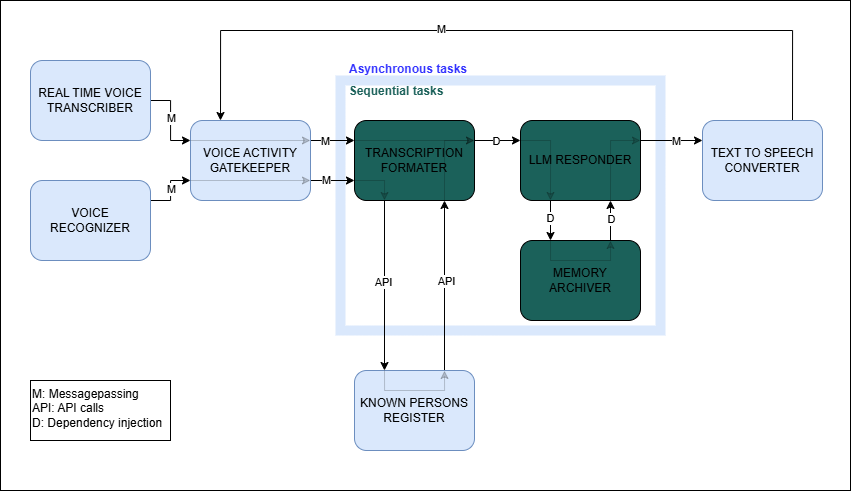

The diagram above was exported from draw.io. Its source (the exported page's mxGraphModel, read from the mxfile embedded in the PNG):
<mxGraphModel dx="1075" dy="654" grid="1" gridSize="10" guides="1" tooltips="1" connect="1" arrows="1" fold="1" page="1" pageScale="1" pageWidth="827" pageHeight="1169" math="0" shadow="0">
  <root>
    <mxCell id="0" />
    <mxCell id="1" parent="0" />
    <mxCell id="L15-xLNuoFq5Gsld-HWc-32" value="" style="rounded=0;whiteSpace=wrap;html=1;" vertex="1" parent="1">
      <mxGeometry y="360" width="850" height="490" as="geometry" />
    </mxCell>
    <mxCell id="L15-xLNuoFq5Gsld-HWc-9" value="" style="rounded=0;whiteSpace=wrap;html=1;fillColor=none;strokeWidth=10;strokeColor=#dae8fc;perimeterSpacing=6;" vertex="1" parent="1">
      <mxGeometry x="340" y="440" width="320" height="250" as="geometry" />
    </mxCell>
    <mxCell id="da4CTe-rHRnMK6unnX9M-18" style="edgeStyle=orthogonalEdgeStyle;rounded=0;orthogonalLoop=1;jettySize=auto;html=1;exitX=1;exitY=0.5;exitDx=0;exitDy=0;entryX=0;entryY=0.25;entryDx=0;entryDy=0;" parent="1" source="da4CTe-rHRnMK6unnX9M-5" target="da4CTe-rHRnMK6unnX9M-10" edge="1">
      <mxGeometry relative="1" as="geometry" />
    </mxCell>
    <mxCell id="L15-xLNuoFq5Gsld-HWc-13" value="M" style="edgeLabel;html=1;align=center;verticalAlign=middle;resizable=0;points=[];" vertex="1" connectable="0" parent="da4CTe-rHRnMK6unnX9M-18">
      <mxGeometry x="-0.0906" y="3" relative="1" as="geometry">
        <mxPoint x="-3" as="offset" />
      </mxGeometry>
    </mxCell>
    <mxCell id="da4CTe-rHRnMK6unnX9M-5" value="REAL TIME VOICE TRANSCRIBER" style="rounded=1;whiteSpace=wrap;html=1;fillColor=#dae8fc;strokeColor=#6c8ebf;" parent="1" vertex="1">
      <mxGeometry x="30" y="420" width="120" height="80" as="geometry" />
    </mxCell>
    <mxCell id="da4CTe-rHRnMK6unnX9M-19" style="edgeStyle=orthogonalEdgeStyle;rounded=0;orthogonalLoop=1;jettySize=auto;html=1;exitX=1;exitY=0.25;exitDx=0;exitDy=0;entryX=0;entryY=0.75;entryDx=0;entryDy=0;" parent="1" source="da4CTe-rHRnMK6unnX9M-6" target="da4CTe-rHRnMK6unnX9M-10" edge="1">
      <mxGeometry relative="1" as="geometry" />
    </mxCell>
    <mxCell id="L15-xLNuoFq5Gsld-HWc-14" value="&lt;div&gt;M&lt;/div&gt;" style="edgeLabel;html=1;align=center;verticalAlign=middle;resizable=0;points=[];" vertex="1" connectable="0" parent="da4CTe-rHRnMK6unnX9M-19">
      <mxGeometry x="0.6222" y="-5" relative="1" as="geometry">
        <mxPoint x="-9" y="3" as="offset" />
      </mxGeometry>
    </mxCell>
    <mxCell id="da4CTe-rHRnMK6unnX9M-6" value="VOICE RECOGNIZER" style="rounded=1;whiteSpace=wrap;html=1;fillColor=#dae8fc;strokeColor=#6c8ebf;" parent="1" vertex="1">
      <mxGeometry x="30" y="540" width="120" height="80" as="geometry" />
    </mxCell>
    <mxCell id="da4CTe-rHRnMK6unnX9M-34" style="edgeStyle=orthogonalEdgeStyle;rounded=0;orthogonalLoop=1;jettySize=auto;html=1;exitX=0.25;exitY=1;exitDx=0;exitDy=0;entryX=0.25;entryY=0;entryDx=0;entryDy=0;" parent="1" source="da4CTe-rHRnMK6unnX9M-9" target="da4CTe-rHRnMK6unnX9M-16" edge="1">
      <mxGeometry relative="1" as="geometry" />
    </mxCell>
    <mxCell id="L15-xLNuoFq5Gsld-HWc-21" value="D" style="edgeLabel;html=1;align=center;verticalAlign=middle;resizable=0;points=[];" vertex="1" connectable="0" parent="da4CTe-rHRnMK6unnX9M-34">
      <mxGeometry x="-0.1522" y="2" relative="1" as="geometry">
        <mxPoint x="-3" as="offset" />
      </mxGeometry>
    </mxCell>
    <mxCell id="da4CTe-rHRnMK6unnX9M-38" style="edgeStyle=orthogonalEdgeStyle;rounded=0;orthogonalLoop=1;jettySize=auto;html=1;exitX=1;exitY=0.25;exitDx=0;exitDy=0;entryX=0;entryY=0.25;entryDx=0;entryDy=0;" parent="1" source="da4CTe-rHRnMK6unnX9M-9" target="da4CTe-rHRnMK6unnX9M-17" edge="1">
      <mxGeometry relative="1" as="geometry" />
    </mxCell>
    <mxCell id="L15-xLNuoFq5Gsld-HWc-23" value="M" style="edgeLabel;html=1;align=center;verticalAlign=middle;resizable=0;points=[];" vertex="1" connectable="0" parent="da4CTe-rHRnMK6unnX9M-38">
      <mxGeometry x="0.1351" relative="1" as="geometry">
        <mxPoint as="offset" />
      </mxGeometry>
    </mxCell>
    <mxCell id="da4CTe-rHRnMK6unnX9M-9" value="LLM RESPONDER" style="rounded=1;whiteSpace=wrap;html=1;fillColor=#1b615a;" parent="1" vertex="1">
      <mxGeometry x="520" y="480" width="120" height="80" as="geometry" />
    </mxCell>
    <mxCell id="da4CTe-rHRnMK6unnX9M-22" style="edgeStyle=orthogonalEdgeStyle;rounded=0;orthogonalLoop=1;jettySize=auto;html=1;exitX=1;exitY=0.25;exitDx=0;exitDy=0;entryX=0;entryY=0.25;entryDx=0;entryDy=0;" parent="1" source="da4CTe-rHRnMK6unnX9M-10" target="da4CTe-rHRnMK6unnX9M-15" edge="1">
      <mxGeometry relative="1" as="geometry" />
    </mxCell>
    <mxCell id="L15-xLNuoFq5Gsld-HWc-15" value="M" style="edgeLabel;html=1;align=center;verticalAlign=middle;resizable=0;points=[];" vertex="1" connectable="0" parent="da4CTe-rHRnMK6unnX9M-22">
      <mxGeometry x="-0.3689" relative="1" as="geometry">
        <mxPoint as="offset" />
      </mxGeometry>
    </mxCell>
    <mxCell id="da4CTe-rHRnMK6unnX9M-23" style="edgeStyle=orthogonalEdgeStyle;rounded=0;orthogonalLoop=1;jettySize=auto;html=1;exitX=1;exitY=0.75;exitDx=0;exitDy=0;entryX=0;entryY=0.75;entryDx=0;entryDy=0;" parent="1" source="da4CTe-rHRnMK6unnX9M-10" target="da4CTe-rHRnMK6unnX9M-15" edge="1">
      <mxGeometry relative="1" as="geometry" />
    </mxCell>
    <mxCell id="L15-xLNuoFq5Gsld-HWc-16" value="M" style="edgeLabel;html=1;align=center;verticalAlign=middle;resizable=0;points=[];" vertex="1" connectable="0" parent="da4CTe-rHRnMK6unnX9M-23">
      <mxGeometry x="-0.3162" y="2" relative="1" as="geometry">
        <mxPoint y="1" as="offset" />
      </mxGeometry>
    </mxCell>
    <mxCell id="da4CTe-rHRnMK6unnX9M-10" value="VOICE ACTIVITY&lt;div&gt;GATEKEEPER&lt;/div&gt;" style="rounded=1;whiteSpace=wrap;html=1;fillColor=#dae8fc;strokeColor=#6c8ebf;" parent="1" vertex="1">
      <mxGeometry x="190" y="480" width="120" height="80" as="geometry" />
    </mxCell>
    <mxCell id="da4CTe-rHRnMK6unnX9M-26" style="edgeStyle=orthogonalEdgeStyle;rounded=0;orthogonalLoop=1;jettySize=auto;html=1;exitX=0.75;exitY=0;exitDx=0;exitDy=0;entryX=0.75;entryY=1;entryDx=0;entryDy=0;" parent="1" source="da4CTe-rHRnMK6unnX9M-12" target="da4CTe-rHRnMK6unnX9M-15" edge="1">
      <mxGeometry relative="1" as="geometry" />
    </mxCell>
    <mxCell id="L15-xLNuoFq5Gsld-HWc-19" value="API" style="edgeLabel;html=1;align=center;verticalAlign=middle;resizable=0;points=[];" vertex="1" connectable="0" parent="da4CTe-rHRnMK6unnX9M-26">
      <mxGeometry x="0.023" y="5" relative="1" as="geometry">
        <mxPoint x="6" y="-2" as="offset" />
      </mxGeometry>
    </mxCell>
    <mxCell id="da4CTe-rHRnMK6unnX9M-12" value="KNOWN PERSONS&lt;div&gt;REGISTER&lt;/div&gt;" style="rounded=1;whiteSpace=wrap;html=1;fillColor=#dae8fc;strokeColor=#6c8ebf;" parent="1" vertex="1">
      <mxGeometry x="354" y="730" width="120" height="80" as="geometry" />
    </mxCell>
    <mxCell id="da4CTe-rHRnMK6unnX9M-25" style="edgeStyle=orthogonalEdgeStyle;rounded=0;orthogonalLoop=1;jettySize=auto;html=1;exitX=0.25;exitY=1;exitDx=0;exitDy=0;entryX=0.25;entryY=0;entryDx=0;entryDy=0;" parent="1" source="da4CTe-rHRnMK6unnX9M-15" target="da4CTe-rHRnMK6unnX9M-12" edge="1">
      <mxGeometry relative="1" as="geometry" />
    </mxCell>
    <mxCell id="L15-xLNuoFq5Gsld-HWc-18" value="API" style="edgeLabel;html=1;align=center;verticalAlign=middle;resizable=0;points=[];" vertex="1" connectable="0" parent="da4CTe-rHRnMK6unnX9M-25">
      <mxGeometry x="-0.0435" y="-2" relative="1" as="geometry">
        <mxPoint as="offset" />
      </mxGeometry>
    </mxCell>
    <mxCell id="da4CTe-rHRnMK6unnX9M-30" style="edgeStyle=orthogonalEdgeStyle;rounded=0;orthogonalLoop=1;jettySize=auto;html=1;exitX=1;exitY=0.25;exitDx=0;exitDy=0;entryX=0;entryY=0.25;entryDx=0;entryDy=0;" parent="1" source="da4CTe-rHRnMK6unnX9M-15" target="da4CTe-rHRnMK6unnX9M-9" edge="1">
      <mxGeometry relative="1" as="geometry" />
    </mxCell>
    <mxCell id="L15-xLNuoFq5Gsld-HWc-20" value="D" style="edgeLabel;html=1;align=center;verticalAlign=middle;resizable=0;points=[];" vertex="1" connectable="0" parent="da4CTe-rHRnMK6unnX9M-30">
      <mxGeometry x="-0.0788" y="2" relative="1" as="geometry">
        <mxPoint y="2" as="offset" />
      </mxGeometry>
    </mxCell>
    <mxCell id="da4CTe-rHRnMK6unnX9M-15" value="TRANSCRIPTION&lt;div&gt;FORMATER&lt;/div&gt;" style="rounded=1;whiteSpace=wrap;html=1;fillColor=#1b615a;" parent="1" vertex="1">
      <mxGeometry x="354" y="480" width="120" height="80" as="geometry" />
    </mxCell>
    <mxCell id="da4CTe-rHRnMK6unnX9M-36" style="edgeStyle=orthogonalEdgeStyle;rounded=0;orthogonalLoop=1;jettySize=auto;html=1;exitX=0.75;exitY=0;exitDx=0;exitDy=0;entryX=0.75;entryY=1;entryDx=0;entryDy=0;" parent="1" source="da4CTe-rHRnMK6unnX9M-16" target="da4CTe-rHRnMK6unnX9M-9" edge="1">
      <mxGeometry relative="1" as="geometry" />
    </mxCell>
    <mxCell id="L15-xLNuoFq5Gsld-HWc-22" value="D" style="edgeLabel;html=1;align=center;verticalAlign=middle;resizable=0;points=[];" vertex="1" connectable="0" parent="da4CTe-rHRnMK6unnX9M-36">
      <mxGeometry x="-0.1522" relative="1" as="geometry">
        <mxPoint y="-5" as="offset" />
      </mxGeometry>
    </mxCell>
    <mxCell id="da4CTe-rHRnMK6unnX9M-16" value="MEMORY ARCHIVER" style="rounded=1;whiteSpace=wrap;html=1;fillColor=#1b615a;" parent="1" vertex="1">
      <mxGeometry x="520" y="600" width="120" height="80" as="geometry" />
    </mxCell>
    <mxCell id="L15-xLNuoFq5Gsld-HWc-24" style="edgeStyle=orthogonalEdgeStyle;rounded=0;orthogonalLoop=1;jettySize=auto;html=1;exitX=0.75;exitY=0;exitDx=0;exitDy=0;entryX=0.25;entryY=0;entryDx=0;entryDy=0;" edge="1" parent="1" source="da4CTe-rHRnMK6unnX9M-17" target="da4CTe-rHRnMK6unnX9M-10">
      <mxGeometry relative="1" as="geometry">
        <Array as="points">
          <mxPoint x="792" y="390" />
          <mxPoint x="220" y="390" />
        </Array>
      </mxGeometry>
    </mxCell>
    <mxCell id="L15-xLNuoFq5Gsld-HWc-25" value="M" style="edgeLabel;html=1;align=center;verticalAlign=middle;resizable=0;points=[];" vertex="1" connectable="0" parent="L15-xLNuoFq5Gsld-HWc-24">
      <mxGeometry x="0.1751" y="-2" relative="1" as="geometry">
        <mxPoint as="offset" />
      </mxGeometry>
    </mxCell>
    <mxCell id="da4CTe-rHRnMK6unnX9M-17" value="TEXT TO SPEECH CONVERTER" style="rounded=1;whiteSpace=wrap;html=1;fillColor=#dae8fc;strokeColor=#6c8ebf;" parent="1" vertex="1">
      <mxGeometry x="702" y="480" width="120" height="80" as="geometry" />
    </mxCell>
    <mxCell id="da4CTe-rHRnMK6unnX9M-20" style="edgeStyle=orthogonalEdgeStyle;rounded=0;orthogonalLoop=1;jettySize=auto;html=1;exitX=0;exitY=0.25;exitDx=0;exitDy=0;entryX=1;entryY=0.25;entryDx=0;entryDy=0;opacity=20;fontColor=#dae8fc;" parent="1" source="da4CTe-rHRnMK6unnX9M-10" target="da4CTe-rHRnMK6unnX9M-10" edge="1">
      <mxGeometry relative="1" as="geometry">
        <Array as="points">
          <mxPoint x="250" y="500" />
          <mxPoint x="250" y="500" />
        </Array>
      </mxGeometry>
    </mxCell>
    <mxCell id="da4CTe-rHRnMK6unnX9M-21" style="edgeStyle=orthogonalEdgeStyle;rounded=0;orthogonalLoop=1;jettySize=auto;html=1;exitX=0;exitY=0.75;exitDx=0;exitDy=0;entryX=1;entryY=0.75;entryDx=0;entryDy=0;opacity=20;" parent="1" source="da4CTe-rHRnMK6unnX9M-10" target="da4CTe-rHRnMK6unnX9M-10" edge="1">
      <mxGeometry relative="1" as="geometry">
        <Array as="points">
          <mxPoint x="250" y="540" />
          <mxPoint x="250" y="540" />
        </Array>
      </mxGeometry>
    </mxCell>
    <mxCell id="da4CTe-rHRnMK6unnX9M-24" style="edgeStyle=orthogonalEdgeStyle;rounded=0;orthogonalLoop=1;jettySize=auto;html=1;exitX=0;exitY=0.75;exitDx=0;exitDy=0;entryX=0.25;entryY=1;entryDx=0;entryDy=0;opacity=20;" parent="1" source="da4CTe-rHRnMK6unnX9M-15" target="da4CTe-rHRnMK6unnX9M-15" edge="1">
      <mxGeometry relative="1" as="geometry" />
    </mxCell>
    <mxCell id="da4CTe-rHRnMK6unnX9M-27" style="edgeStyle=orthogonalEdgeStyle;rounded=0;orthogonalLoop=1;jettySize=auto;html=1;exitX=0.25;exitY=0;exitDx=0;exitDy=0;entryX=0.75;entryY=0;entryDx=0;entryDy=0;opacity=20;" parent="1" source="da4CTe-rHRnMK6unnX9M-12" target="da4CTe-rHRnMK6unnX9M-12" edge="1">
      <mxGeometry relative="1" as="geometry">
        <Array as="points">
          <mxPoint x="384" y="750" />
          <mxPoint x="444" y="750" />
        </Array>
      </mxGeometry>
    </mxCell>
    <mxCell id="da4CTe-rHRnMK6unnX9M-28" style="edgeStyle=orthogonalEdgeStyle;rounded=0;orthogonalLoop=1;jettySize=auto;html=1;exitX=0.75;exitY=1;exitDx=0;exitDy=0;entryX=1;entryY=0.25;entryDx=0;entryDy=0;opacity=20;" parent="1" source="da4CTe-rHRnMK6unnX9M-15" target="da4CTe-rHRnMK6unnX9M-15" edge="1">
      <mxGeometry relative="1" as="geometry">
        <Array as="points">
          <mxPoint x="444" y="500" />
        </Array>
      </mxGeometry>
    </mxCell>
    <mxCell id="da4CTe-rHRnMK6unnX9M-29" style="edgeStyle=orthogonalEdgeStyle;rounded=0;orthogonalLoop=1;jettySize=auto;html=1;exitX=0;exitY=0.25;exitDx=0;exitDy=0;entryX=1;entryY=0.25;entryDx=0;entryDy=0;opacity=20;" parent="1" source="da4CTe-rHRnMK6unnX9M-15" target="da4CTe-rHRnMK6unnX9M-15" edge="1">
      <mxGeometry relative="1" as="geometry">
        <Array as="points">
          <mxPoint x="430" y="500" />
          <mxPoint x="430" y="500" />
        </Array>
      </mxGeometry>
    </mxCell>
    <mxCell id="da4CTe-rHRnMK6unnX9M-33" style="edgeStyle=orthogonalEdgeStyle;rounded=0;orthogonalLoop=1;jettySize=auto;html=1;exitX=0;exitY=0.25;exitDx=0;exitDy=0;entryX=0.25;entryY=1;entryDx=0;entryDy=0;opacity=20;" parent="1" source="da4CTe-rHRnMK6unnX9M-9" target="da4CTe-rHRnMK6unnX9M-9" edge="1">
      <mxGeometry relative="1" as="geometry">
        <Array as="points">
          <mxPoint x="550" y="500" />
        </Array>
      </mxGeometry>
    </mxCell>
    <mxCell id="da4CTe-rHRnMK6unnX9M-35" style="edgeStyle=orthogonalEdgeStyle;rounded=0;orthogonalLoop=1;jettySize=auto;html=1;exitX=0.25;exitY=0;exitDx=0;exitDy=0;entryX=0.75;entryY=0;entryDx=0;entryDy=0;opacity=20;" parent="1" source="da4CTe-rHRnMK6unnX9M-16" target="da4CTe-rHRnMK6unnX9M-16" edge="1">
      <mxGeometry relative="1" as="geometry">
        <Array as="points">
          <mxPoint x="550" y="620" />
          <mxPoint x="610" y="620" />
        </Array>
      </mxGeometry>
    </mxCell>
    <mxCell id="da4CTe-rHRnMK6unnX9M-37" style="edgeStyle=orthogonalEdgeStyle;rounded=0;orthogonalLoop=1;jettySize=auto;html=1;exitX=0.75;exitY=1;exitDx=0;exitDy=0;entryX=1;entryY=0.25;entryDx=0;entryDy=0;opacity=20;" parent="1" source="da4CTe-rHRnMK6unnX9M-9" target="da4CTe-rHRnMK6unnX9M-9" edge="1">
      <mxGeometry relative="1" as="geometry">
        <Array as="points">
          <mxPoint x="610" y="500" />
        </Array>
      </mxGeometry>
    </mxCell>
    <mxCell id="L15-xLNuoFq5Gsld-HWc-1" value="Asynchronous tasks" style="text;html=1;align=center;verticalAlign=middle;whiteSpace=wrap;rounded=0;fontColor=#3333FF;labelBackgroundColor=none;labelBorderColor=none;textShadow=0;fontStyle=1" vertex="1" parent="1">
      <mxGeometry x="328" y="414" width="160" height="30" as="geometry" />
    </mxCell>
    <mxCell id="L15-xLNuoFq5Gsld-HWc-5" value="&lt;font color=&quot;#1b615a&quot;&gt;Sequential tasks&lt;/font&gt;" style="text;html=1;align=center;verticalAlign=middle;whiteSpace=wrap;rounded=0;fontColor=#3333FF;labelBackgroundColor=none;labelBorderColor=none;textShadow=0;fontStyle=1" vertex="1" parent="1">
      <mxGeometry x="316" y="436" width="160" height="30" as="geometry" />
    </mxCell>
    <mxCell id="L15-xLNuoFq5Gsld-HWc-31" value="M: Messagepassing&lt;div&gt;API: API calls&lt;/div&gt;&lt;div&gt;D: Dependency injection&lt;/div&gt;" style="rounded=0;whiteSpace=wrap;html=1;align=left;horizontal=1;verticalAlign=top;" vertex="1" parent="1">
      <mxGeometry x="30" y="740" width="140" height="60" as="geometry" />
    </mxCell>
  </root>
</mxGraphModel>